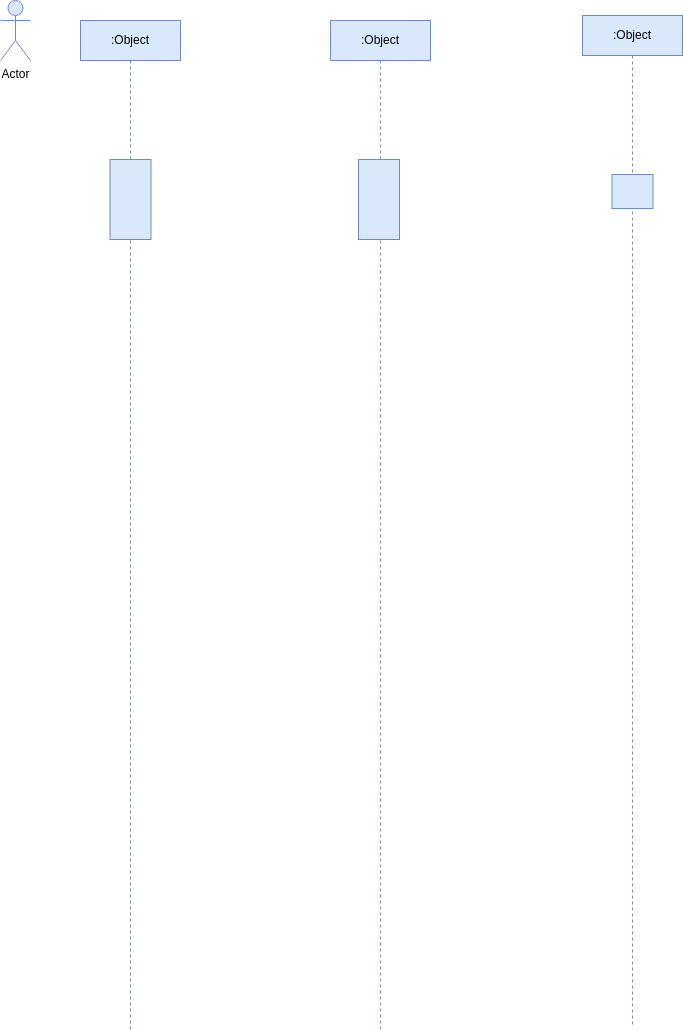

The diagram above was exported from draw.io. Its source (the exported page's mxGraphModel, read from the mxfile embedded in the PNG):
<mxGraphModel dx="1386" dy="766" grid="0" gridSize="10" guides="1" tooltips="1" connect="1" arrows="1" fold="1" page="1" pageScale="1" pageWidth="827" pageHeight="1169" background="#FFFFFF" math="0" shadow="0">
  <root>
    <mxCell id="0" />
    <mxCell id="1" parent="0" />
    <mxCell id="3" value="Actor" style="shape=umlActor;verticalLabelPosition=bottom;verticalAlign=top;html=1;fillColor=#dae8fc;strokeColor=#6c8ebf;labelBackgroundColor=none;fontColor=#000000;" vertex="1" parent="1">
      <mxGeometry x="40" y="20" width="30" height="60" as="geometry" />
    </mxCell>
    <mxCell id="5" value=":Object" style="shape=umlLifeline;perimeter=lifelinePerimeter;whiteSpace=wrap;html=1;container=1;collapsible=0;recursiveResize=0;outlineConnect=0;fillColor=#dae8fc;strokeColor=#6c8ebf;labelBackgroundColor=none;fontColor=#000000;" vertex="1" parent="1">
      <mxGeometry x="120" y="40" width="100" height="1010" as="geometry" />
    </mxCell>
    <mxCell id="9" value="" style="html=1;points=[];perimeter=orthogonalPerimeter;labelBackgroundColor=none;fillColor=#dae8fc;strokeColor=#6c8ebf;" vertex="1" parent="5">
      <mxGeometry x="29.5" y="139" width="41" height="80" as="geometry" />
    </mxCell>
    <mxCell id="6" value=":Object" style="shape=umlLifeline;perimeter=lifelinePerimeter;whiteSpace=wrap;html=1;container=1;collapsible=0;recursiveResize=0;outlineConnect=0;fillColor=#dae8fc;strokeColor=#6c8ebf;labelBackgroundColor=none;fontColor=#000000;" vertex="1" parent="1">
      <mxGeometry x="370" y="40" width="100" height="1010" as="geometry" />
    </mxCell>
    <mxCell id="12" value="" style="html=1;points=[];perimeter=orthogonalPerimeter;labelBackgroundColor=none;fillColor=#dae8fc;strokeColor=#6c8ebf;" vertex="1" parent="6">
      <mxGeometry x="28" y="139" width="41" height="80" as="geometry" />
    </mxCell>
    <mxCell id="7" value=":Object" style="shape=umlLifeline;perimeter=lifelinePerimeter;whiteSpace=wrap;html=1;container=1;collapsible=0;recursiveResize=0;outlineConnect=0;fillColor=#dae8fc;strokeColor=#6c8ebf;labelBackgroundColor=none;fontColor=#000000;" vertex="1" parent="1">
      <mxGeometry x="622" y="35" width="100" height="1010" as="geometry" />
    </mxCell>
    <mxCell id="13" value="" style="html=1;points=[];perimeter=orthogonalPerimeter;labelBackgroundColor=none;fillColor=#dae8fc;strokeColor=#6c8ebf;" vertex="1" parent="7">
      <mxGeometry x="29.5" y="159" width="41" height="34" as="geometry" />
    </mxCell>
  </root>
</mxGraphModel>